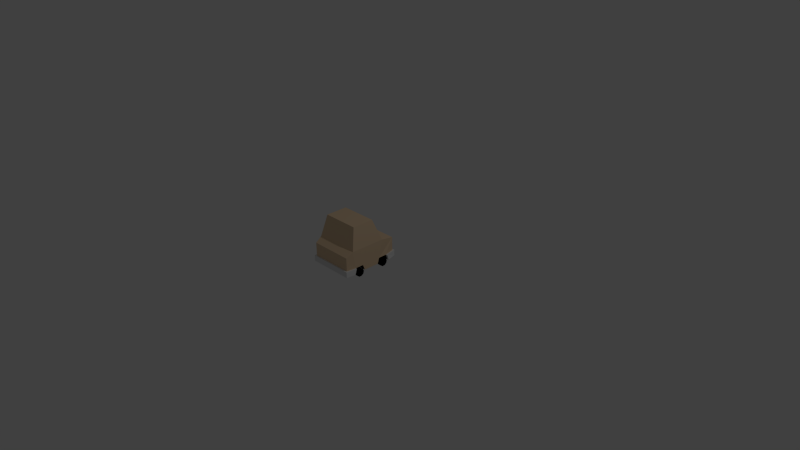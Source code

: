 # Source: CarSadan.blend  (saved by Blender 2.72.0; exported with 4.5.12 LTS)
import bpy
from mathutils import Matrix  # noqa: F401  (used for matrix-valued properties, if any)

bpy.ops.wm.read_factory_settings(use_empty=True)
scene = bpy.context.scene
scene.name = 'Scene'

# ---- collections
col_collection_1 = bpy.data.collections.new('Collection 1'); scene.collection.children.link(col_collection_1)

# ---- materials (node trees are filled in below, after node groups)
mat_sudancars = bpy.data.materials.new('SudanCars')
mat_sudancars.alpha_threshold = 0.0
mat_sudancars.use_transparent_shadow = False
mat_sudancars.diffuse_color = (0.8, 0.5938, 0.3891, 1.0)
mat_sudancars.roughness = 0.5
mat_bumper = bpy.data.materials.new('Bumper')
mat_bumper.alpha_threshold = 0.0
mat_bumper.use_transparent_shadow = False
mat_bumper.roughness = 0.5
mat_wheel = bpy.data.materials.new('Wheel')
mat_wheel.alpha_threshold = 0.0
mat_wheel.use_transparent_shadow = False
mat_wheel.diffuse_color = (0.0, 0.0, 0.0, 1.0)
mat_wheel.roughness = 0.5
mat_headlights = bpy.data.materials.new('HeadLights')
mat_headlights.alpha_threshold = 0.0
mat_headlights.use_transparent_shadow = False
mat_headlights.diffuse_color = (1.0, 1.0, 1.0, 1.0)
mat_headlights.roughness = 0.5

# ---- material node trees

# ---- world
world_world = bpy.data.worlds.new('World'); scene.world = world_world
world_world.color = (0.05088, 0.05088, 0.05088)
world_world.use_sun_shadow = False
world_world.sun_shadow_jitter_overblur = 0.0
world_world.cycles.sampling_method = 'MANUAL'
world_world.cycles.sample_map_resolution = 256

# ---- cameras
cam_camera = bpy.data.cameras.new('Camera')
cam_camera.clip_end = 100.0
cam_camera.lens = 35.0
cam_camera.sensor_width = 32.0
cam_camera.sensor_height = 18.0
cam_camera.ortho_scale = 7.314
cam_camera.dof.focus_distance = 0.0
cam_camera.dof.aperture_fstop = 128.0

# ---- lights
light_lamp = bpy.data.lights.new('Lamp', 'POINT')
light_lamp.transmission_factor = 0.0
light_lamp.cutoff_distance = 30.0
light_lamp.energy = 100.0
light_lamp.shadow_buffer_clip_start = 1.001
light_lamp.shadow_soft_size = 0.1
light_lamp.shadow_maximum_resolution = 0.006
light_lamp.use_absolute_resolution = True
light_lamp.cycles.use_multiple_importance_sampling = False

# ---- meshes
me_cube_002 = bpy.data.meshes.new('Cube.002')
me_cube_002.from_pydata([(0.175, 0.2869, 0.6088), (0.175, 0.2869, 0.5781), (0.1286, 0.2677, 0.6088), (0.1286, 0.2677, 0.5781), (0.1094, 0.2213, 0.6088), (0.1094, 0.2213, 0.5781), (0.1286, 0.1749, 0.6088), (0.1286, 0.1749, 0.5781), (0.175, 0.1556, 0.6088), (0.175, 0.1556, 0.5781), (0.2214, 0.1749, 0.6088), (0.2214, 0.1749, 0.5781), (0.2406, 0.2213, 0.6088), (0.2406, 0.2213, 0.5781), (0.2214, 0.2677, 0.6088), (0.2214, 0.2677, 0.5781), (-0.2663, 0.05627, 0.582), (-0.2897, 0.05628, -0.19), (-0.2663, 0.3133, 0.582), (-0.2897, 0.3097, -0.19), (0.2897, 0.05628, -0.19), (0.2663, 0.05627, 0.582), (0.2897, 0.3097, -0.19), (0.2663, 0.3133, 0.582), (-0.304, 0.3663, 0.38), (-0.304, 0.3663, -0.095), (-0.2479, 0.6563, 0.2707), (-0.2479, 0.6563, -0.02369), (0.304, 0.3663, -0.09499), (0.304, 0.3663, 0.38), (0.2479, 0.6563, -0.02369), (0.2479, 0.6563, 0.2707), (-0.304, 0.05628, -0.08196), (-0.304, 0.05627, 0.46), (-0.304, 0.05628, 0.08542), (-0.304, 0.05628, 0.2975), (-0.304, 0.1323, -0.057), (-0.304, 0.1323, 0.057), (-0.304, 0.1323, 0.437), (-0.304, 0.1321, 0.3228), (0.2, 0.05627, 0.46), (0.304, 0.05627, 0.46), (0.304, 0.05628, 0.2952), (0.304, 0.05628, 0.08542), (0.304, 0.05628, -0.08196), (0.304, 0.1323, 0.437), (0.304, 0.1323, 0.323), (0.304, 0.1323, 0.05603), (0.304, 0.1323, -0.057), (-0.26, 0.05628, 0.057), (-0.319, 0.05628, 0.057), (-0.26, 0.02278, 0.04611), (-0.319, 0.02278, 0.04611), (-0.26, 0.002071, 0.01761), (-0.319, 0.002071, 0.01761), (-0.26, 0.002071, -0.01762), (-0.319, 0.002072, -0.01762), (-0.26, 0.02278, -0.04612), (-0.319, 0.02278, -0.04612), (-0.26, 0.05628, -0.057), (-0.319, 0.05628, -0.057), (-0.26, 0.08979, -0.04612), (-0.319, 0.08979, -0.04612), (-0.26, 0.1105, -0.01762), (-0.319, 0.1105, -0.01762), (-0.26, 0.1105, 0.01761), (-0.319, 0.1105, 0.01761), (-0.26, 0.08978, 0.04611), (-0.319, 0.08978, 0.04611), (-0.26, 0.05627, 0.437), (-0.319, 0.05627, 0.437), (-0.26, 0.02277, 0.4261), (-0.319, 0.02277, 0.4261), (-0.26, 0.002064, 0.3976), (-0.319, 0.002065, 0.3976), (-0.26, 0.002064, 0.3624), (-0.319, 0.002065, 0.3624), (-0.26, 0.02277, 0.3339), (-0.319, 0.02277, 0.3339), (-0.26, 0.05628, 0.323), (-0.319, 0.05628, 0.323), (-0.26, 0.08978, 0.3339), (-0.319, 0.08978, 0.3339), (-0.26, 0.1105, 0.3624), (-0.319, 0.1105, 0.3624), (-0.26, 0.1105, 0.3976), (-0.319, 0.1105, 0.3976), (-0.26, 0.08978, 0.4261), (-0.319, 0.08978, 0.4261), (0.319, 0.05421, 0.05488), (0.26, 0.05421, 0.05488), (0.319, 0.0207, 0.04399), (0.26, 0.0207, 0.04399), (0.319, -2.418e-06, 0.01549), (0.26, -2.418e-06, 0.01549), (0.319, -1.799e-06, -0.01974), (0.26, -1.799e-06, -0.01974), (0.319, 0.02071, -0.04824), (0.26, 0.02071, -0.04824), (0.319, 0.05421, -0.05912), (0.26, 0.05421, -0.05912), (0.319, 0.08771, -0.04824), (0.26, 0.08771, -0.04824), (0.319, 0.1084, -0.01974), (0.26, 0.1084, -0.01974), (0.319, 0.1084, 0.01549), (0.26, 0.1084, 0.01549), (0.319, 0.08771, 0.04399), (0.26, 0.08771, 0.04399), (0.319, 0.05627, 0.437), (0.26, 0.05627, 0.437), (0.319, 0.02277, 0.4261), (0.26, 0.02277, 0.4261), (0.319, 0.002065, 0.3976), (0.26, 0.002065, 0.3976), (0.319, 0.002065, 0.3624), (0.26, 0.002065, 0.3624), (0.319, 0.02277, 0.3339), (0.26, 0.02277, 0.3339), (0.319, 0.05628, 0.323), (0.26, 0.05628, 0.323), (0.319, 0.08978, 0.3339), (0.26, 0.08978, 0.3339), (0.319, 0.1105, 0.3624), (0.26, 0.1105, 0.3624), (0.319, 0.1105, 0.3976), (0.26, 0.1105, 0.3976), (0.319, 0.08978, 0.4261), (0.26, 0.08978, 0.4261), (0.2, 0.1323, 0.05615), (0.2, 0.1323, -0.057), (0.2, 0.05628, -0.08196), (0.2, 0.05628, 0.08542), (-0.2, 0.05628, -0.08196), (-0.2, 0.1323, -0.057), (-0.2, 0.1323, 0.0568), (-0.2, 0.05628, 0.08542), (0.2, 0.05628, 0.296), (0.2, 0.1322, 0.323), (0.2, 0.1323, 0.437), (-0.2, 0.1321, 0.3229), (-0.2, 0.05627, 0.46), (-0.2, 0.05628, 0.2966), (-0.2, 0.1323, 0.437), (-0.2663, 0.1323, 0.582), (0.2663, 0.1323, 0.582), (-0.2815, 0.05586, 0.602), (0.2815, 0.05586, 0.602), (-0.3233, 0.05669, 0.4654), (-0.3233, 0.1331, 0.4424), (0.3233, 0.05669, 0.4654), (0.3233, 0.1331, 0.4424), (-0.2815, 0.1329, 0.602), (0.2815, 0.1329, 0.602), (0.2897, 0.1323, -0.19), (-0.2897, 0.1323, -0.19), (-0.308, 0.05608, -0.2098), (0.308, 0.05608, -0.2098), (-0.324, 0.05649, -0.08432), (-0.324, 0.1327, -0.05936), (0.324, 0.05649, -0.08432), (0.324, 0.1327, -0.05936), (0.3076, 0.1326, -0.2102), (-0.3076, 0.1326, -0.2102), (-0.175, 0.2869, 0.6088), (-0.175, 0.2869, 0.5781), (-0.2214, 0.2677, 0.6088), (-0.2214, 0.2677, 0.5781), (-0.2406, 0.2213, 0.6088), (-0.2406, 0.2213, 0.5781), (-0.2214, 0.1749, 0.6088), (-0.2214, 0.1749, 0.5781), (-0.175, 0.1556, 0.6088), (-0.175, 0.1556, 0.5781), (-0.1286, 0.1749, 0.6088), (-0.1286, 0.1749, 0.5781), (-0.1094, 0.2213, 0.6088), (-0.1094, 0.2213, 0.5781), (-0.1286, 0.2677, 0.6088), (-0.1286, 0.2677, 0.5781)], [], [(0, 1, 3, 2), (2, 3, 5, 4), (4, 5, 7, 6), (6, 7, 9, 8), (8, 9, 11, 10), (10, 11, 13, 12), (14, 15, 1, 0), (12, 13, 15, 14), (0, 2, 4, 6, 8, 10, 12, 14), (24, 25, 36, 37, 34, 35, 39), (19, 22, 154, 155), (22, 19, 25, 28), (144, 38, 149, 152), (26, 27, 25, 24), (30, 31, 29, 28), (26, 31, 30, 27), (24, 29, 31, 26), (27, 30, 28, 25), (45, 145, 153, 151), (19, 155, 36, 25), (34, 136, 132, 43, 42, 137, 142, 35), (138, 46, 45, 139), (145, 144, 152, 153), (154, 48, 161, 162), (137, 42, 46, 138), (40, 139, 45, 41), (49, 50, 52, 51), (51, 52, 54, 53), (53, 54, 56, 55), (55, 56, 58, 57), (57, 58, 60, 59), (59, 60, 62, 61), (61, 62, 64, 63), (63, 64, 66, 65), (52, 50, 68, 66, 64, 62, 60, 58, 56, 54), (67, 68, 50, 49), (65, 66, 68, 67), (69, 70, 72, 71), (71, 72, 74, 73), (73, 74, 76, 75), (75, 76, 78, 77), (77, 78, 80, 79), (79, 80, 82, 81), (81, 82, 84, 83), (83, 84, 86, 85), (72, 70, 88, 86, 84, 82, 80, 78, 76, 74), (87, 88, 70, 69), (85, 86, 88, 87), (89, 90, 92, 91), (91, 92, 94, 93), (93, 94, 96, 95), (95, 96, 98, 97), (97, 98, 100, 99), (99, 100, 102, 101), (101, 102, 104, 103), (103, 104, 106, 105), (107, 108, 90, 89), (105, 106, 108, 107), (89, 91, 93, 95, 97, 99, 101, 103, 105, 107), (109, 110, 112, 111), (111, 112, 114, 113), (113, 114, 116, 115), (115, 116, 118, 117), (117, 118, 120, 119), (119, 120, 122, 121), (121, 122, 124, 123), (123, 124, 126, 125), (127, 128, 110, 109), (125, 126, 128, 127), (109, 111, 113, 115, 117, 119, 121, 123, 125, 127), (23, 29, 24, 18), (49, 51, 53, 55, 57, 59, 61, 63, 65, 67), (69, 71, 73, 75, 77, 79, 81, 83, 85, 87), (112, 110, 128, 126, 124, 122, 120, 118, 116, 114), (92, 90, 108, 106, 104, 102, 100, 98, 96, 94), (28, 29, 46, 42, 43, 47, 48), (32, 133, 134, 36), (36, 134, 135, 37), (34, 37, 135, 136), (44, 131, 133, 32, 17, 20), (33, 141, 40, 41, 21, 16), (132, 129, 47, 43), (131, 44, 48, 130), (130, 48, 47, 129), (131, 132, 136, 133), (39, 140, 143, 38), (35, 142, 140, 39), (33, 38, 143, 141), (40, 141, 142, 137), (143, 140, 142, 141), (138, 139, 40, 137), (131, 130, 129, 132), (136, 135, 134, 133), (38, 144, 18), (45, 23, 145), (144, 145, 23, 18), (39, 38, 18, 24), (29, 23, 45, 46), (146, 147, 153, 152), (146, 152, 149, 148), (153, 147, 150, 151), (41, 45, 151, 150), (21, 41, 150, 147), (38, 33, 148, 149), (16, 21, 147, 146), (33, 16, 146, 148), (22, 28, 48, 154), (36, 155, 163, 159), (155, 154, 162, 163), (162, 161, 160, 157), (163, 156, 158, 159), (163, 162, 157, 156), (48, 44, 160, 161), (32, 36, 159, 158), (17, 32, 158, 156), (20, 17, 156, 157), (44, 20, 157, 160), (164, 165, 167, 166), (166, 167, 169, 168), (168, 169, 171, 170), (170, 171, 173, 172), (172, 173, 175, 174), (174, 175, 177, 176), (178, 179, 165, 164), (176, 177, 179, 178), (164, 166, 168, 170, 172, 174, 176, 178)])
me_cube_002.polygons.foreach_set('material_index', [3, 3, 3, 3, 3, 3, 3, 3, 3, 0, 0, 0, 1, 0, 0, 0, 0, 0, 1, 0, 2, 2, 1, 1, 2, 2, 2, 2, 2, 2, 2, 2, 2, 2, 2, 2, 2, 2, 2, 2, 2, 2, 2, 2, 2, 2, 2, 2, 2, 2, 2, 2, 2, 2, 2, 2, 2, 2, 2, 2, 2, 2, 2, 2, 2, 2, 2, 2, 2, 2, 0, 2, 2, 2, 2, 0, 2, 2, 2, 2, 2, 2, 2, 2, 2, 2, 2, 2, 2, 2, 2, 2, 2, 0, 0, 0, 0, 0, 1, 1, 1, 1, 1, 1, 1, 1, 0, 1, 1, 1, 1, 1, 1, 1, 1, 1, 1, 3, 3, 3, 3, 3, 3, 3, 3, 3])
me_cube_002.materials.append(mat_sudancars)
me_cube_002.materials.append(mat_bumper)
me_cube_002.materials.append(mat_wheel)
me_cube_002.materials.append(mat_headlights)
me_cube_002.use_remesh_preserve_volume = False
me_cube_002.use_remesh_preserve_attributes = False
me_cube_002.use_mirror_vertex_groups = False
me_cube_002.update()

# ---- objects
ob_lamp = bpy.data.objects.new('Lamp', light_lamp)
ob_camera = bpy.data.objects.new('Camera', cam_camera)
ob_sudan = bpy.data.objects.new('Sudan', me_cube_002)

# ---- transforms, parenting, visibility, modifiers, constraints
ob_lamp.location = (4.076, 1.005, 5.904)
ob_lamp.rotation_euler = (0.6503, 0.05522, 1.866)
ob_lamp.lock_rotations_4d = False
ob_lamp.empty_display_type = 'ARROWS'
ob_lamp.color = (0.0, 0.0, 0.0, 0.0)
ob_lamp.lineart.crease_threshold = 0.0
ob_camera.location = (7.481, -6.508, 5.344)
ob_camera.rotation_euler = (1.109, 0.01082, 0.8149)
ob_camera.lock_rotations_4d = False
ob_camera.empty_display_type = 'ARROWS'
ob_camera.color = (0.0, 0.0, 0.0, 0.0)
ob_camera.display_type = 'WIRE'
ob_camera.lineart.crease_threshold = 0.0
ob_sudan.location = (1.987e-08, -0.5, 2.831e-06)
ob_sudan.rotation_euler = (1.571, -0.0, -3.142)
ob_sudan.lineart.crease_threshold = 0.0

# ---- collection membership
col_collection_1.objects.link(ob_lamp)
col_collection_1.objects.link(ob_camera)
col_collection_1.objects.link(ob_sudan)

# ---- scene / render settings (as saved in the file)
scene.camera = ob_camera
scene.frame_start = 1; scene.frame_end = 250; scene.frame_set(3)
scene.render.engine = 'BLENDER_EEVEE_NEXT'
scene.render.resolution_percentage = 50
scene.render.dither_intensity = 0.0
scene.cycles.use_denoising = False
scene.cycles.samples = 10
scene.cycles.sampling_pattern = 'TABULATED_SOBOL'
scene.cycles.light_sampling_threshold = 0.0
scene.cycles.use_adaptive_sampling = False
scene.cycles.use_light_tree = False
scene.cycles.blur_glossy = 0.0
scene.cycles.pixel_filter_type = 'GAUSSIAN'
scene.cycles.sample_clamp_indirect = 0.0
scene.view_settings.view_transform = 'Standard'
bpy.context.view_layer.update()
